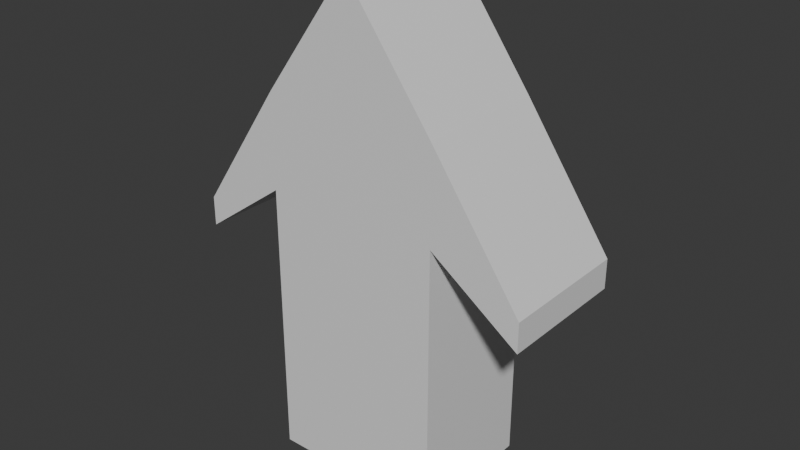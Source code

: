 # Source: Arrow.blend  (saved by Blender 4.5.88; exported with 4.5.12 LTS)
import bpy
from mathutils import Matrix  # noqa: F401  (used for matrix-valued properties, if any)

bpy.ops.wm.read_factory_settings(use_empty=True)
scene = bpy.context.scene
scene.name = 'Scene'

# ---- collections
col_collection = bpy.data.collections.new('Collection'); scene.collection.children.link(col_collection)

# ---- materials (node trees are filled in below, after node groups)
mat_material = bpy.data.materials.new('Material')
mat_material.alpha_threshold = 0.0
mat_material.roughness = 0.5
mat_material.line_color = (0.0, 0.0, 0.0, 1.0)

# ---- material node trees
mat_material.use_nodes = True; mat_material.node_tree.nodes.clear()
_N = mat_material.node_tree.nodes; _L = mat_material.node_tree.links
n0 = _N.new('ShaderNodeOutputMaterial'); n0.name = 'Material Output'; n0.location = (200, 100)
n1 = _N.new('ShaderNodeBsdfPrincipled'); n1.name = 'Principled BSDF'; n1.location = (-200, 100)
n1.inputs[3].default_value = 1.45
_L.new(n1.outputs[0], n0.inputs[0])
n0.is_active_output = True

# ---- world
world_world = bpy.data.worlds.new('World'); scene.world = world_world
world_world.use_nodes = True; world_world.node_tree.nodes.clear()
_N = world_world.node_tree.nodes; _L = world_world.node_tree.links
n0 = _N.new('ShaderNodeOutputWorld'); n0.name = 'World Output'; n0.location = (200, 100)
n1 = _N.new('ShaderNodeBackground'); n1.name = 'Background'; n1.location = (-200, 100)
n1.inputs[0].default_value = (0.05088, 0.05088, 0.05088, 1.0)
_L.new(n1.outputs[0], n0.inputs[0])
n0.is_active_output = True
world_world.color = (0.05088, 0.05088, 0.05088)
world_world.sun_shadow_jitter_overblur = 0.0

# ---- meshes
me_cube = bpy.data.meshes.new('Cube')
me_cube.from_pydata([(0.2888, -0.2188, 0.007397), (0.2888, 0.2188, 0.007397), (-0.2888, -0.2188, 0.007397), (-0.2888, 0.2188, 0.007397), (0.2888, 0.2188, 1.227), (-0.2888, 0.2188, 1.227), (0.2888, -0.2188, 1.227), (-0.2888, -0.2188, 1.227), (0.0, 0.2188, 0.007397), (0.0, -0.2188, 0.007397), (0.0, 0.2188, 1.621), (0.0, -0.2188, 1.621), (-0.2888, 0.2188, 0.9197), (0.2888, 0.2188, 0.9197), (0.2888, -0.2188, 0.9197), (-0.2888, -0.2188, 0.9197), (0.0, -0.2188, 0.8143), (0.0, 0.2188, 0.8143), (-0.5721, -0.2188, 0.8101), (-0.5721, -0.2188, 0.7139), (-0.5721, 0.2188, 0.7139), (-0.5721, 0.2188, 0.8101), (0.5795, 0.2188, 0.7139), (0.5795, -0.2188, 0.7139), (0.5795, -0.2188, 0.8101), (0.5795, 0.2188, 0.8101)], [], [(17, 12, 5, 10), (10, 11, 6, 4), (16, 14, 6, 11), (15, 16, 11, 7), (5, 7, 11, 10), (13, 17, 10, 4), (1, 8, 17, 13), (2, 9, 16, 15), (3, 2, 15, 12), (0, 1, 13, 14), (9, 0, 14, 16), (8, 3, 12, 17), (7, 5, 21, 18), (5, 12, 20, 21), (12, 15, 19, 20), (15, 7, 18, 19), (6, 14, 23, 24), (13, 4, 25, 22), (4, 6, 24, 25), (14, 13, 22, 23), (23, 22, 25, 24), (21, 20, 19, 18), (8, 9, 2, 3), (0, 9, 8, 1)])
_uv = me_cube.uv_layers.new(name='UVMap')
_uv.uv.foreach_set('vector', [0.25, 0.5, 0.125, 0.5, 0.125, 0.5, 0.25, 0.5, 0.375, 0.375, 0.625, 0.375, 0.625, 0.5, 0.375, 0.5, 0.75, 0.5, 0.625, 0.5, 0.625, 0.5, 0.75, 0.5, 0.875, 0.5, 0.75, 0.5, 0.75, 0.5, 0.875, 0.5, 0.375, 0.25, 0.625, 0.25, 0.625, 0.375, 0.375, 0.375, 0.375, 0.5, 0.25, 0.5, 0.25, 0.5, 0.375, 0.5, 0.375, 0.5, 0.25, 0.5, 0.25, 0.5, 0.375, 0.5, 0.875, 0.5, 0.75, 0.5, 0.75, 0.5, 0.875, 0.5, 0.375, 0.25, 0.625, 0.25, 0.625, 0.25, 0.375, 0.25, 0.625, 0.5, 0.375, 0.5, 0.375, 0.5, 0.625, 0.5, 0.75, 0.5, 0.625, 0.5, 0.625, 0.5, 0.75, 0.5, 0.25, 0.5, 0.125, 0.5, 0.125, 0.5, 0.25, 0.5, 0.625, 0.25, 0.375, 0.25, 0.375, 0.25, 0.625, 0.25, 0.125, 0.5, 0.125, 0.5, 0.125, 0.5, 0.125, 0.5, 0.375, 0.25, 0.625, 0.25, 0.625, 0.25, 0.375, 0.25, 0.875, 0.5, 0.875, 0.5, 0.875, 0.5, 0.875, 0.5, 0.625, 0.5, 0.625, 0.5, 0.625, 0.5, 0.625, 0.5, 0.375, 0.5, 0.375, 0.5, 0.375, 0.5, 0.375, 0.5, 0.375, 0.5, 0.625, 0.5, 0.625, 0.5, 0.375, 0.5, 0.625, 0.5, 0.375, 0.5, 0.375, 0.5, 0.625, 0.5, 0.625, 0.5, 0.375, 0.5, 0.375, 0.5, 0.625, 0.5, 0.125, 0.5, 0.125, 0.5, 0.625, 0.25, 0.875, 0.5, 0.25, 0.5, 0.75, 0.5, 0.875, 0.5, 0.375, 0.25, 0.625, 0.5, 0.75, 0.5, 0.25, 0.5, 0.375, 0.5])
me_cube.materials.append(mat_material)
me_cube.use_mirror_vertex_groups = False
me_cube.update()

# ---- objects
ob_cube = bpy.data.objects.new('Cube', me_cube)

# ---- transforms, parenting, visibility, modifiers, constraints
ob_cube.location = (0.0, 0.0, 0.0)
ob_cube.lock_rotations_4d = False
ob_cube.empty_display_type = 'ARROWS'
ob_cube.lineart.crease_threshold = 0.0

# ---- collection membership
col_collection.objects.link(ob_cube)

# ---- scene / render settings (as saved in the file)
scene.frame_start = 1; scene.frame_end = 250; scene.frame_set(1)
scene.render.engine = 'BLENDER_EEVEE_NEXT'
bpy.context.view_layer.update()

# ---- added for rendering (the .blend has no active camera and no usable light): camera, sun
cam_auto = bpy.data.cameras.new('AutoCamera')
cam_auto.lens = 50.0
cam_auto.sensor_width = 36.0
cam_auto.clip_end = 1000.0
ob_auto_camera = bpy.data.objects.new('AutoCamera', cam_auto)
scene.collection.objects.link(ob_auto_camera)
ob_auto_camera.location = (1.88218, -2.25422, 2.31714)
ob_auto_camera.rotation_euler = (1.09748, -7.21219e-08, 0.694738)
scene.camera = ob_auto_camera
light_auto_sun = bpy.data.lights.new('AutoSun', 'SUN')
light_auto_sun.energy = 3.0
light_auto_sun.angle = 0.0523599
ob_auto_sun = bpy.data.objects.new('AutoSun', light_auto_sun)
scene.collection.objects.link(ob_auto_sun)
ob_auto_sun.rotation_euler = (0.872665, 0.174533, 0.523599)
bpy.context.view_layer.update()
